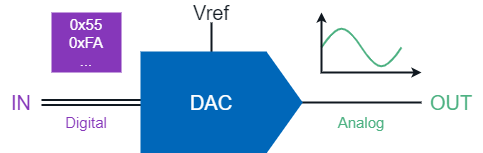

The diagram above was exported from draw.io. Its source (the exported page's mxGraphModel, read from the mxfile embedded in the PNG):
<mxGraphModel dx="905" dy="672" grid="1" gridSize="10" guides="1" tooltips="1" connect="1" arrows="1" fold="1" page="1" pageScale="1" pageWidth="850" pageHeight="1100" math="0" shadow="0">
  <root>
    <mxCell id="0" />
    <mxCell id="1" parent="0" />
    <mxCell id="X5YR1W0gCdwu_lIcWdSR-338" value="" style="endArrow=none;html=1;strokeColor=#101820;strokeWidth=2;fillColor=#101820;fontFamily=Arial;fontSize=20;fontColor=#101820;entryX=1;entryY=0.5;entryDx=0;entryDy=0;entryPerimeter=0;" parent="1" target="X5YR1W0gCdwu_lIcWdSR-327" edge="1">
      <mxGeometry width="50" height="50" relative="1" as="geometry">
        <mxPoint x="560" y="190" as="sourcePoint" />
        <mxPoint x="320" y="240" as="targetPoint" />
      </mxGeometry>
    </mxCell>
    <mxCell id="adRRXbiTzb7AKS0URck1-4" value="" style="endArrow=none;html=1;strokeColor=#101820;strokeWidth=2;fillColor=#101820;fontFamily=Arial;fontSize=20;fontColor=#101820;entryX=0.5;entryY=1;entryDx=0;entryDy=0;exitX=0.5;exitY=0;exitDx=0;exitDy=0;" edge="1" parent="1" source="adRRXbiTzb7AKS0URck1-13" target="adRRXbiTzb7AKS0URck1-2">
      <mxGeometry width="50" height="50" relative="1" as="geometry">
        <mxPoint x="340" y="140" as="sourcePoint" />
        <mxPoint x="450" y="160" as="targetPoint" />
      </mxGeometry>
    </mxCell>
    <mxCell id="adRRXbiTzb7AKS0URck1-6" value="" style="endArrow=none;html=1;strokeColor=#101820;strokeWidth=2;fillColor=#101820;fontFamily=Arial;fontSize=20;fontColor=#101820;entryX=0;entryY=0.5;entryDx=0;entryDy=0;entryPerimeter=0;shape=link;" edge="1" parent="1" target="X5YR1W0gCdwu_lIcWdSR-327">
      <mxGeometry width="50" height="50" relative="1" as="geometry">
        <mxPoint x="180" y="190" as="sourcePoint" />
        <mxPoint x="270" y="110" as="targetPoint" />
      </mxGeometry>
    </mxCell>
    <mxCell id="X5YR1W0gCdwu_lIcWdSR-327" value="" style="html=1;shadow=0;dashed=0;align=center;verticalAlign=middle;shape=mxgraph.arrows2.arrow;dy=0;dx=35.6;notch=0;strokeWidth=2;fontFamily=Arial;fontSize=20;fontColor=#FFFFFF;fillColor=#0067B9;strokeColor=#0067B9;" parent="1" vertex="1">
      <mxGeometry x="280" y="140" width="160" height="100" as="geometry" />
    </mxCell>
    <mxCell id="X5YR1W0gCdwu_lIcWdSR-337" value="" style="pointerEvents=1;verticalLabelPosition=bottom;shadow=0;dashed=0;align=center;html=1;verticalAlign=top;shape=mxgraph.electrical.waveforms.sine_wave;strokeColor=#4DB182;strokeWidth=2;fillColor=#4DB182;fontFamily=Arial;fontSize=20;fontColor=#FFFFFF;" parent="1" vertex="1">
      <mxGeometry x="460" y="110" width="80" height="50" as="geometry" />
    </mxCell>
    <mxCell id="adRRXbiTzb7AKS0URck1-2" value="Vref" style="rounded=0;whiteSpace=wrap;html=1;strokeWidth=2;fontFamily=Arial;fontSize=20;fontColor=#101820;fillColor=none;strokeColor=none;" vertex="1" parent="1">
      <mxGeometry x="320" y="90" width="60" height="20" as="geometry" />
    </mxCell>
    <mxCell id="adRRXbiTzb7AKS0URck1-7" value="0x55&lt;br&gt;0xFA&lt;br&gt;..." style="rounded=0;whiteSpace=wrap;html=1;strokeWidth=2;fillColor=#8637BA;fontFamily=Arial;fontSize=15;fontColor=#FFFFFF;strokeColor=none;" vertex="1" parent="1">
      <mxGeometry x="190" y="100" width="70" height="60" as="geometry" />
    </mxCell>
    <mxCell id="adRRXbiTzb7AKS0URck1-8" value="OUT" style="rounded=0;whiteSpace=wrap;html=1;strokeWidth=2;fillColor=none;fontFamily=Arial;fontSize=20;strokeColor=none;fontColor=#4DB182;" vertex="1" parent="1">
      <mxGeometry x="560" y="180" width="60" height="20" as="geometry" />
    </mxCell>
    <mxCell id="adRRXbiTzb7AKS0URck1-9" value="Analog" style="rounded=0;whiteSpace=wrap;html=1;strokeWidth=2;fillColor=none;fontFamily=Arial;fontSize=15;strokeColor=none;fontColor=#4DB182;" vertex="1" parent="1">
      <mxGeometry x="460" y="200" width="80" height="20" as="geometry" />
    </mxCell>
    <mxCell id="adRRXbiTzb7AKS0URck1-11" value="" style="endArrow=classic;startArrow=classic;html=1;strokeColor=#101820;strokeWidth=2;fillColor=#101820;fontFamily=Arial;fontSize=15;fontColor=#101820;rounded=0;endSize=4;startSize=4;" edge="1" parent="1">
      <mxGeometry width="50" height="50" relative="1" as="geometry">
        <mxPoint x="560" y="160" as="sourcePoint" />
        <mxPoint x="460" y="100" as="targetPoint" />
        <Array as="points">
          <mxPoint x="460" y="160" />
        </Array>
      </mxGeometry>
    </mxCell>
    <mxCell id="adRRXbiTzb7AKS0URck1-13" value="DAC" style="rounded=0;whiteSpace=wrap;html=1;strokeWidth=2;fontFamily=Arial;fontSize=20;fontColor=#FFFFFF;fillColor=none;strokeColor=none;" vertex="1" parent="1">
      <mxGeometry x="280" y="140" width="140" height="100" as="geometry" />
    </mxCell>
    <mxCell id="adRRXbiTzb7AKS0URck1-14" value="Digital" style="rounded=0;whiteSpace=wrap;html=1;strokeWidth=2;fillColor=none;fontFamily=Arial;fontSize=15;strokeColor=none;fontColor=#8637BA;" vertex="1" parent="1">
      <mxGeometry x="190" y="200" width="70" height="20" as="geometry" />
    </mxCell>
    <mxCell id="adRRXbiTzb7AKS0URck1-15" value="IN" style="rounded=0;whiteSpace=wrap;html=1;strokeWidth=2;fillColor=none;fontFamily=Arial;fontSize=20;strokeColor=none;fontColor=#8637BA;" vertex="1" parent="1">
      <mxGeometry x="140" y="180" width="40" height="20" as="geometry" />
    </mxCell>
  </root>
</mxGraphModel>